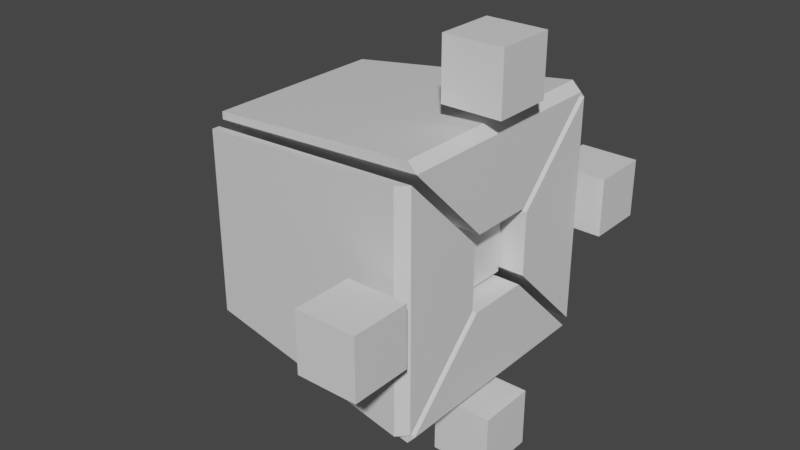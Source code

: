 # Source: RangedEnemy.blend  (saved by Blender 2.82.7; exported with 4.5.12 LTS)
import bpy
from mathutils import Matrix  # noqa: F401  (used for matrix-valued properties, if any)

bpy.ops.wm.read_factory_settings(use_empty=True)
scene = bpy.context.scene
scene.name = 'Scene'

# ---- collections
col_collection = bpy.data.collections.new('Collection'); scene.collection.children.link(col_collection)

# ---- materials (node trees are filled in below, after node groups)
mat_stone_material = bpy.data.materials.new('Stone Material')
mat_stone_material.alpha_threshold = 0.0
mat_stone_material.use_transparent_shadow = False
mat_stone_material.line_color = (0.0, 0.0, 0.0, 1.0)
mat_eye_material = bpy.data.materials.new('Eye Material')
mat_eye_material.use_transparent_shadow = False

# ---- material node trees
mat_stone_material.use_nodes = True; mat_stone_material.node_tree.nodes.clear()
_N = mat_stone_material.node_tree.nodes; _L = mat_stone_material.node_tree.links
n0 = _N.new('ShaderNodeOutputMaterial'); n0.name = 'Material Output'; n0.location = (300, 300)
n1 = _N.new('ShaderNodeBsdfPrincipled'); n1.name = 'Principled BSDF'; n1.location = (10, 300)
n1.distribution = 'GGX'
n1.subsurface_method = 'BURLEY'
n1.inputs[2].default_value = 0.4
n1.inputs[3].default_value = 1.45
n1.inputs[27].default_value = (0.0, 0.0, 0.0, 1.0)
n1.inputs[28].default_value = 1.0
_L.new(n1.outputs[0], n0.inputs[0])
n0.is_active_output = True
mat_eye_material.use_nodes = True; mat_eye_material.node_tree.nodes.clear()
_N = mat_eye_material.node_tree.nodes; _L = mat_eye_material.node_tree.links
n0 = _N.new('ShaderNodeOutputMaterial'); n0.name = 'Material Output'; n0.location = (300, 300)
n1 = _N.new('ShaderNodeBsdfPrincipled'); n1.name = 'Principled BSDF'; n1.location = (10, 300)
n1.distribution = 'GGX'
n1.subsurface_method = 'BURLEY'
n1.inputs[3].default_value = 1.45
n1.inputs[27].default_value = (0.0, 0.0, 0.0, 1.0)
n1.inputs[28].default_value = 1.0
_L.new(n1.outputs[0], n0.inputs[0])
n0.is_active_output = True

# ---- world
world_world = bpy.data.worlds.new('World'); scene.world = world_world
world_world.use_nodes = True; world_world.node_tree.nodes.clear()
_N = world_world.node_tree.nodes; _L = world_world.node_tree.links
n0 = _N.new('ShaderNodeOutputWorld'); n0.name = 'World Output'; n0.location = (300, 300)
n1 = _N.new('ShaderNodeBackground'); n1.name = 'Background'; n1.location = (10, 300)
n1.inputs[0].default_value = (0.05088, 0.05088, 0.05088, 1.0)
_L.new(n1.outputs[0], n0.inputs[0])
n0.is_active_output = True
world_world.color = (0.05088, 0.05088, 0.05088)
world_world.use_sun_shadow = False
world_world.sun_shadow_jitter_overblur = 0.0

# ---- meshes
me_cube = bpy.data.meshes.new('Cube')
me_cube.from_pydata([(0.627, -0.2605, -0.3121), (1.0, -0.2605, -0.3121), (-0.9693, -0.7679, -0.8097), (1.0, -0.9484, -1.0), (-0.9693, 0.768, -0.8097), (0.627, 0.2605, -0.3121), (1.0, 0.9484, -1.0), (1.0, 0.2605, -0.3121), (0.627, -0.2276, -0.2792), (0.627, 0.2276, -0.2792), (-0.5938, 0.1843, -0.226), (-0.5938, -0.1842, -0.226), (0.9333, -0.9484, -1.076), (-0.9693, -0.7679, -0.8712), (-0.9693, 0.768, -0.8712), (0.9333, 0.9484, -1.076)], [], [(3, 1, 0, 8, 11, 2), (2, 11, 10, 4), (7, 5, 0, 1), (7, 6, 4, 10, 9, 5), (6, 3, 12, 15), (6, 7, 1, 3), (5, 9, 8, 0), (10, 11, 8, 9), (14, 15, 12, 13), (3, 2, 13, 12), (4, 6, 15, 14), (2, 4, 14, 13)])
_uv = me_cube.uv_layers.new(name='UVMap')
_uv.uv.foreach_set('vector', [0.6024, 0.8007, 0.5301, 0.8007, 0.5301, 0.8284, 0.5266, 0.8284, 0.5266, 0.9493, 0.6024, 0.9493, 0.375, 0.006448, 0.4651, 0.09655, 0.4651, 0.1534, 0.375, 0.2436, 0.2744, 0.5207, 0.125, 0.5207, 0.125, 0.7293, 0.2744, 0.7293, 0.4699, 0.8007, 0.3976, 0.8007, 0.3976, 0.9493, 0.4734, 0.9493, 0.4734, 0.8284, 0.4699, 0.8284, 0.375, 0.5064, 0.375, 0.7436, 0.375, 0.7436, 0.375, 0.5064, 0.375, 0.5064, 0.461, 0.5924, 0.461, 0.6576, 0.375, 0.7436, 0.375, 0.2293, 0.3882, 0.2161, 0.3882, 0.03385, 0.375, 0.02066, 0.1563, 0.5231, 0.1563, 0.7269, 0.3087, 0.7269, 0.3087, 0.5231, 0.125, 0.5064, 0.375, 0.5064, 0.375, 0.7436, 0.125, 0.7436, 0.6024, 0.8007, 0.6024, 0.9493, 0.6024, 0.9493, 0.6024, 0.8007, 0.3976, 0.9493, 0.3976, 0.8007, 0.3976, 0.8007, 0.3976, 0.9493, 0.375, 0.006448, 0.375, 0.2436, 0.375, 0.2436, 0.375, 0.006448])
me_cube.materials.append(mat_stone_material)
me_cube.use_remesh_preserve_volume = False
me_cube.use_remesh_preserve_attributes = False
me_cube.use_mirror_vertex_groups = False
me_cube.update()
me_cube_002 = bpy.data.meshes.new('Cube.002')
me_cube_002.from_pydata([(-1.0, -1.0, -1.0), (-1.0, -1.0, 1.0), (-1.0, 1.0, -1.0), (-1.0, 1.0, 1.0), (1.0, -1.0, -1.0), (1.0, -1.0, 1.0), (1.0, 1.0, -1.0), (1.0, 1.0, 1.0)], [], [(0, 1, 3, 2), (2, 3, 7, 6), (6, 7, 5, 4), (4, 5, 1, 0), (2, 6, 4, 0), (7, 3, 1, 5)])
_uv = me_cube_002.uv_layers.new(name='UVMap')
_uv.uv.foreach_set('vector', [0.375, 0.0, 0.625, 0.0, 0.625, 0.25, 0.375, 0.25, 0.375, 0.25, 0.625, 0.25, 0.625, 0.5, 0.375, 0.5, 0.375, 0.5, 0.625, 0.5, 0.625, 0.75, 0.375, 0.75, 0.375, 0.75, 0.625, 0.75, 0.625, 1.0, 0.375, 1.0, 0.125, 0.5, 0.375, 0.5, 0.375, 0.75, 0.125, 0.75, 0.625, 0.5, 0.875, 0.5, 0.875, 0.75, 0.625, 0.75])
me_cube_002.materials.append(mat_stone_material)
me_cube_002.use_remesh_fix_poles = True
me_cube_002.use_remesh_preserve_attributes = False
me_cube_002.use_mirror_vertex_groups = False
me_cube_002.update()
me_cube_003 = bpy.data.meshes.new('Cube.003')
me_cube_003.from_pydata([(-1.0, -1.0, -1.0), (-1.0, -1.0, 1.0), (-1.0, 1.0, -1.0), (-1.0, 1.0, 1.0), (1.0, -1.0, -1.0), (1.0, -1.0, 1.0), (1.0, 1.0, -1.0), (1.0, 1.0, 1.0)], [], [(0, 1, 3, 2), (2, 3, 7, 6), (6, 7, 5, 4), (4, 5, 1, 0), (2, 6, 4, 0), (7, 3, 1, 5)])
_uv = me_cube_003.uv_layers.new(name='UVMap')
_uv.uv.foreach_set('vector', [0.375, 0.0, 0.625, 0.0, 0.625, 0.25, 0.375, 0.25, 0.375, 0.25, 0.625, 0.25, 0.625, 0.5, 0.375, 0.5, 0.375, 0.5, 0.625, 0.5, 0.625, 0.75, 0.375, 0.75, 0.375, 0.75, 0.625, 0.75, 0.625, 1.0, 0.375, 1.0, 0.125, 0.5, 0.375, 0.5, 0.375, 0.75, 0.125, 0.75, 0.625, 0.5, 0.875, 0.5, 0.875, 0.75, 0.625, 0.75])
me_cube_003.materials.append(mat_stone_material)
me_cube_003.use_remesh_fix_poles = True
me_cube_003.use_remesh_preserve_attributes = False
me_cube_003.use_mirror_vertex_groups = False
me_cube_003.update()
me_cube_004 = bpy.data.meshes.new('Cube.004')
me_cube_004.from_pydata([(-1.0, -1.0, -1.0), (-1.0, -1.0, 1.0), (-1.0, 1.0, -1.0), (-1.0, 1.0, 1.0), (1.0, -1.0, -1.0), (1.0, -1.0, 1.0), (1.0, 1.0, -1.0), (1.0, 1.0, 1.0)], [], [(0, 1, 3, 2), (2, 3, 7, 6), (6, 7, 5, 4), (4, 5, 1, 0), (2, 6, 4, 0), (7, 3, 1, 5)])
_uv = me_cube_004.uv_layers.new(name='UVMap')
_uv.uv.foreach_set('vector', [0.375, 0.0, 0.625, 0.0, 0.625, 0.25, 0.375, 0.25, 0.375, 0.25, 0.625, 0.25, 0.625, 0.5, 0.375, 0.5, 0.375, 0.5, 0.625, 0.5, 0.625, 0.75, 0.375, 0.75, 0.375, 0.75, 0.625, 0.75, 0.625, 1.0, 0.375, 1.0, 0.125, 0.5, 0.375, 0.5, 0.375, 0.75, 0.125, 0.75, 0.625, 0.5, 0.875, 0.5, 0.875, 0.75, 0.625, 0.75])
me_cube_004.materials.append(mat_stone_material)
me_cube_004.use_remesh_fix_poles = True
me_cube_004.use_remesh_preserve_attributes = False
me_cube_004.use_mirror_vertex_groups = False
me_cube_004.update()
me_cube_005 = bpy.data.meshes.new('Cube.005')
me_cube_005.from_pydata([(-1.0, -1.0, -1.0), (-1.0, -1.0, 1.0), (-1.0, 1.0, -1.0), (-1.0, 1.0, 1.0), (1.0, -1.0, -1.0), (1.0, -1.0, 1.0), (1.0, 1.0, -1.0), (1.0, 1.0, 1.0)], [], [(0, 1, 3, 2), (2, 3, 7, 6), (6, 7, 5, 4), (4, 5, 1, 0), (2, 6, 4, 0), (7, 3, 1, 5)])
_uv = me_cube_005.uv_layers.new(name='UVMap')
_uv.uv.foreach_set('vector', [0.375, 0.0, 0.625, 0.0, 0.625, 0.25, 0.375, 0.25, 0.375, 0.25, 0.625, 0.25, 0.625, 0.5, 0.375, 0.5, 0.375, 0.5, 0.625, 0.5, 0.625, 0.75, 0.375, 0.75, 0.375, 0.75, 0.625, 0.75, 0.625, 1.0, 0.375, 1.0, 0.125, 0.5, 0.375, 0.5, 0.375, 0.75, 0.125, 0.75, 0.625, 0.5, 0.875, 0.5, 0.875, 0.75, 0.625, 0.75])
me_cube_005.materials.append(mat_stone_material)
me_cube_005.use_remesh_fix_poles = True
me_cube_005.use_remesh_preserve_attributes = False
me_cube_005.use_mirror_vertex_groups = False
me_cube_005.update()
me_cube_010 = bpy.data.meshes.new('Cube.010')
me_cube_010.from_pydata([(-0.686, -0.8096, -0.8097), (-0.686, -0.8096, 0.8097), (-0.686, 0.8098, -0.8097), (-0.686, 0.8098, 0.8097), (1.0, -1.0, -1.0), (1.0, -1.0, 1.0), (1.0, 1.0, -1.0), (1.0, 1.0, 1.0)], [], [(0, 1, 3, 2), (2, 3, 7, 6), (6, 7, 5, 4), (4, 5, 1, 0), (2, 6, 4, 0), (7, 3, 1, 5)])
_uv = me_cube_010.uv_layers.new(name='UVMap')
_uv.uv.foreach_set('vector', [0.375, 0.0, 0.625, 0.0, 0.625, 0.25, 0.375, 0.25, 0.375, 0.25, 0.625, 0.25, 0.625, 0.5, 0.375, 0.5, 0.375, 0.5, 0.625, 0.5, 0.625, 0.75, 0.375, 0.75, 0.375, 0.75, 0.625, 0.75, 0.625, 1.0, 0.375, 1.0, 0.125, 0.5, 0.375, 0.5, 0.375, 0.75, 0.125, 0.75, 0.625, 0.5, 0.875, 0.5, 0.875, 0.75, 0.625, 0.75])
me_cube_010.materials.append(mat_eye_material)
me_cube_010.use_remesh_fix_poles = True
me_cube_010.use_remesh_preserve_attributes = False
me_cube_010.use_mirror_vertex_groups = False
me_cube_010.update()
me_cube_011 = bpy.data.meshes.new('Cube.011')
me_cube_011.from_pydata([(0.627, -0.2605, -0.3121), (1.0, -0.2605, -0.3121), (-0.9693, -0.768, -0.8097), (1.0, -0.9484, -1.0), (-0.9693, 0.7679, -0.8097), (0.627, 0.2605, -0.3121), (1.0, 0.9484, -1.0), (1.0, 0.2605, -0.3121), (0.627, -0.2276, -0.2792), (0.627, 0.2276, -0.2792), (-0.5938, 0.1842, -0.226), (-0.5938, -0.1843, -0.226), (0.924, -0.9484, -1.076), (-0.9693, -0.768, -0.8709), (-0.9693, 0.7679, -0.8709), (0.924, 0.9484, -1.076)], [], [(3, 1, 0, 8, 11, 2), (2, 11, 10, 4), (7, 5, 0, 1), (7, 6, 4, 10, 9, 5), (6, 3, 12, 15), (6, 7, 1, 3), (5, 9, 8, 0), (10, 11, 8, 9), (14, 15, 12, 13), (3, 2, 13, 12), (4, 6, 15, 14), (2, 4, 14, 13)])
_uv = me_cube_011.uv_layers.new(name='UVMap')
_uv.uv.foreach_set('vector', [0.6024, 0.8007, 0.5301, 0.8007, 0.5301, 0.8284, 0.5266, 0.8284, 0.5266, 0.9493, 0.6024, 0.9493, 0.375, 0.006448, 0.4651, 0.09655, 0.4651, 0.1534, 0.375, 0.2436, 0.2744, 0.5207, 0.125, 0.5207, 0.125, 0.7293, 0.2744, 0.7293, 0.4699, 0.8007, 0.3976, 0.8007, 0.3976, 0.9493, 0.4734, 0.9493, 0.4734, 0.8284, 0.4699, 0.8284, 0.375, 0.5064, 0.375, 0.7436, 0.375, 0.7436, 0.375, 0.5064, 0.375, 0.5064, 0.461, 0.5924, 0.461, 0.6576, 0.375, 0.7436, 0.375, 0.2293, 0.3882, 0.2161, 0.3882, 0.03385, 0.375, 0.02066, 0.1563, 0.5231, 0.1563, 0.7269, 0.3087, 0.7269, 0.3087, 0.5231, 0.125, 0.5064, 0.375, 0.5064, 0.375, 0.7436, 0.125, 0.7436, 0.6024, 0.8007, 0.6024, 0.9493, 0.6024, 0.9493, 0.6024, 0.8007, 0.3976, 0.9493, 0.3976, 0.8007, 0.3976, 0.8007, 0.3976, 0.9493, 0.375, 0.006448, 0.375, 0.2436, 0.375, 0.2436, 0.375, 0.006448])
me_cube_011.materials.append(mat_stone_material)
me_cube_011.use_remesh_preserve_volume = False
me_cube_011.use_remesh_preserve_attributes = False
me_cube_011.use_mirror_vertex_groups = False
me_cube_011.update()
me_cube_012 = bpy.data.meshes.new('Cube.012')
me_cube_012.from_pydata([(0.627, -0.2605, -0.3121), (1.0, -0.2605, -0.3121), (-0.9693, -0.7679, -0.8097), (1.0, -0.9484, -1.0), (-0.9693, 0.7679, -0.8097), (0.627, 0.2605, -0.3121), (1.0, 0.9484, -1.0), (1.0, 0.2605, -0.3121), (0.627, -0.2276, -0.2792), (0.627, 0.2276, -0.2792), (-0.5938, 0.1843, -0.2261), (-0.5938, -0.1843, -0.2261), (0.9156, -0.9484, -1.082), (-0.9693, -0.7679, -0.8761), (-0.9693, 0.7679, -0.8761), (0.9156, 0.9484, -1.082)], [], [(3, 1, 0, 8, 11, 2), (2, 11, 10, 4), (7, 5, 0, 1), (7, 6, 4, 10, 9, 5), (2, 4, 14, 13), (6, 7, 1, 3), (5, 9, 8, 0), (10, 11, 8, 9), (14, 15, 12, 13), (6, 3, 12, 15), (3, 2, 13, 12), (4, 6, 15, 14)])
_uv = me_cube_012.uv_layers.new(name='UVMap')
_uv.uv.foreach_set('vector', [0.6024, 0.8007, 0.5301, 0.8007, 0.5301, 0.8284, 0.5266, 0.8284, 0.5266, 0.9493, 0.6024, 0.9493, 0.375, 0.006448, 0.4651, 0.09655, 0.4651, 0.1534, 0.375, 0.2436, 0.2744, 0.5207, 0.125, 0.5207, 0.125, 0.7293, 0.2744, 0.7293, 0.4699, 0.8007, 0.3976, 0.8007, 0.3976, 0.9493, 0.4734, 0.9493, 0.4734, 0.8284, 0.4699, 0.8284, 0.375, 0.006448, 0.375, 0.2436, 0.375, 0.2436, 0.375, 0.006448, 0.375, 0.5064, 0.461, 0.5924, 0.461, 0.6576, 0.375, 0.7436, 0.375, 0.2293, 0.3882, 0.2161, 0.3882, 0.03385, 0.375, 0.02066, 0.1563, 0.5231, 0.1563, 0.7269, 0.3087, 0.7269, 0.3087, 0.5231, 0.125, 0.5064, 0.375, 0.5064, 0.375, 0.7436, 0.125, 0.7436, 0.375, 0.5064, 0.375, 0.7436, 0.375, 0.7436, 0.375, 0.5064, 0.6024, 0.8007, 0.6024, 0.9493, 0.6024, 0.9493, 0.6024, 0.8007, 0.3976, 0.9493, 0.3976, 0.8007, 0.3976, 0.8007, 0.3976, 0.9493])
me_cube_012.materials.append(mat_stone_material)
me_cube_012.use_remesh_preserve_volume = False
me_cube_012.use_remesh_preserve_attributes = False
me_cube_012.use_mirror_vertex_groups = False
me_cube_012.update()
me_cube_013 = bpy.data.meshes.new('Cube.013')
me_cube_013.from_pydata([(0.627, -0.2605, -0.3121), (1.0, -0.2605, -0.3121), (-0.9693, -0.7679, -0.8097), (1.0, -0.9484, -1.0), (-0.9693, 0.7679, -0.8097), (0.627, 0.2605, -0.3121), (1.0, 0.9484, -1.0), (1.0, 0.2605, -0.3121), (0.627, -0.2276, -0.2792), (0.627, 0.2276, -0.2792), (-0.5938, 0.1843, -0.226), (-0.5938, -0.1843, -0.226), (0.924, -0.9484, -1.08), (-0.9693, -0.7679, -0.8742), (-0.9693, 0.7679, -0.8742), (0.924, 0.9484, -1.08)], [], [(3, 1, 0, 8, 11, 2), (2, 11, 10, 4), (7, 5, 0, 1), (7, 6, 4, 10, 9, 5), (4, 6, 15, 14), (6, 7, 1, 3), (5, 9, 8, 0), (10, 11, 8, 9), (14, 15, 12, 13), (2, 4, 14, 13), (6, 3, 12, 15), (3, 2, 13, 12)])
_uv = me_cube_013.uv_layers.new(name='UVMap')
_uv.uv.foreach_set('vector', [0.6024, 0.8007, 0.5301, 0.8007, 0.5301, 0.8284, 0.5266, 0.8284, 0.5266, 0.9493, 0.6024, 0.9493, 0.375, 0.006448, 0.4651, 0.09655, 0.4651, 0.1534, 0.375, 0.2436, 0.2744, 0.5207, 0.125, 0.5207, 0.125, 0.7293, 0.2744, 0.7293, 0.4699, 0.8007, 0.3976, 0.8007, 0.3976, 0.9493, 0.4734, 0.9493, 0.4734, 0.8284, 0.4699, 0.8284, 0.3976, 0.9493, 0.3976, 0.8007, 0.3976, 0.8007, 0.3976, 0.9493, 0.375, 0.5064, 0.461, 0.5924, 0.461, 0.6576, 0.375, 0.7436, 0.375, 0.2293, 0.3882, 0.2161, 0.3882, 0.03385, 0.375, 0.02066, 0.1563, 0.5231, 0.1563, 0.7269, 0.3087, 0.7269, 0.3087, 0.5231, 0.125, 0.5064, 0.375, 0.5064, 0.375, 0.7436, 0.125, 0.7436, 0.375, 0.006448, 0.375, 0.2436, 0.375, 0.2436, 0.375, 0.006448, 0.375, 0.5064, 0.375, 0.7436, 0.375, 0.7436, 0.375, 0.5064, 0.6024, 0.8007, 0.6024, 0.9493, 0.6024, 0.9493, 0.6024, 0.8007])
me_cube_013.materials.append(mat_stone_material)
me_cube_013.use_remesh_preserve_volume = False
me_cube_013.use_remesh_preserve_attributes = False
me_cube_013.use_mirror_vertex_groups = False
me_cube_013.update()

# ---- objects
ob_cube = bpy.data.objects.new('Cube', me_cube)
ob_cube_001 = bpy.data.objects.new('Cube.001', me_cube_002)
ob_cube_002 = bpy.data.objects.new('Cube.002', me_cube_003)
ob_cube_003 = bpy.data.objects.new('Cube.003', me_cube_004)
ob_cube_004 = bpy.data.objects.new('Cube.004', me_cube_005)
ob_cube_005 = bpy.data.objects.new('Cube.005', me_cube_010)
ob_cube_006 = bpy.data.objects.new('Cube.006', me_cube_011)
ob_cube_007 = bpy.data.objects.new('Cube.007', me_cube_012)
ob_cube_008 = bpy.data.objects.new('Cube.008', me_cube_013)

# ---- transforms, parenting, visibility, modifiers, constraints
ob_cube.location = (0.0, 0.0, 0.0)
ob_cube.lock_rotations_4d = False
ob_cube.empty_display_type = 'ARROWS'
ob_cube.lineart.crease_threshold = 0.0
ob_cube_001.location = (0.8805, 0.0, 1.414)
ob_cube_001.scale = (0.2456, 0.2456, 0.2456)
ob_cube_001.lineart.crease_threshold = 0.0
ob_cube_002.location = (0.8805, 0.0, -1.447)
ob_cube_002.scale = (0.2456, 0.2456, 0.2456)
ob_cube_002.lineart.crease_threshold = 0.0
ob_cube_003.location = (0.8805, 1.433, 0.002606)
ob_cube_003.scale = (0.2456, 0.2456, 0.2456)
ob_cube_003.lineart.crease_threshold = 0.0
ob_cube_004.location = (0.8805, -1.438, 0.002606)
ob_cube_004.scale = (0.2456, 0.2456, 0.2456)
ob_cube_004.lineart.crease_threshold = 0.0
ob_cube_005.location = (0.0, 0.0, 0.0)
ob_cube_005.scale = (0.8, 0.2792, 0.2792)
ob_cube_005.lineart.crease_threshold = 0.0
ob_cube_006.location = (0.0, 0.0, 0.0)
ob_cube_006.rotation_euler = (-3.142, 1.941e-23, 4.441e-16)
ob_cube_006.lock_rotations_4d = False
ob_cube_006.empty_display_type = 'ARROWS'
ob_cube_006.lineart.crease_threshold = 0.0
ob_cube_007.location = (0.0, 0.0, 0.0)
ob_cube_007.rotation_euler = (-4.712, 2.22e-16, 2.22e-16)
ob_cube_007.lock_rotations_4d = False
ob_cube_007.empty_display_type = 'ARROWS'
ob_cube_007.lineart.crease_threshold = 0.0
ob_cube_008.location = (0.0, 0.0, 0.0)
ob_cube_008.rotation_euler = (-7.854, -2.22e-16, 2.22e-16)
ob_cube_008.lock_rotations_4d = False
ob_cube_008.empty_display_type = 'ARROWS'
ob_cube_008.lineart.crease_threshold = 0.0

# ---- collection membership
col_collection.objects.link(ob_cube)
col_collection.objects.link(ob_cube_001)
col_collection.objects.link(ob_cube_002)
col_collection.objects.link(ob_cube_003)
col_collection.objects.link(ob_cube_004)
col_collection.objects.link(ob_cube_005)
col_collection.objects.link(ob_cube_006)
col_collection.objects.link(ob_cube_007)
col_collection.objects.link(ob_cube_008)

# ---- scene / render settings (as saved in the file)
scene.frame_start = 1; scene.frame_end = 250; scene.frame_set(1)
scene.render.engine = 'BLENDER_EEVEE_NEXT'
scene.cycles.use_denoising = False
scene.cycles.samples = 128
scene.cycles.sampling_pattern = 'TABULATED_SOBOL'
scene.cycles.use_adaptive_sampling = False
scene.cycles.use_light_tree = False
scene.view_settings.view_transform = 'Filmic'
bpy.context.view_layer.update()

# ---- added for rendering (the .blend has no active camera and no usable light): camera, sun
cam_auto = bpy.data.cameras.new('AutoCamera')
cam_auto.lens = 50.0
cam_auto.sensor_width = 36.0
cam_auto.clip_end = 1000.0
ob_auto_camera = bpy.data.objects.new('AutoCamera', cam_auto)
scene.collection.objects.link(ob_auto_camera)
ob_auto_camera.location = (4.87972, -5.76435, 3.82457)
ob_auto_camera.rotation_euler = (1.09748, -7.21219e-08, 0.694738)
scene.camera = ob_auto_camera
light_auto_sun = bpy.data.lights.new('AutoSun', 'SUN')
light_auto_sun.energy = 3.0
light_auto_sun.angle = 0.0523599
ob_auto_sun = bpy.data.objects.new('AutoSun', light_auto_sun)
scene.collection.objects.link(ob_auto_sun)
ob_auto_sun.rotation_euler = (0.872665, 0.174533, 0.523599)
bpy.context.view_layer.update()
